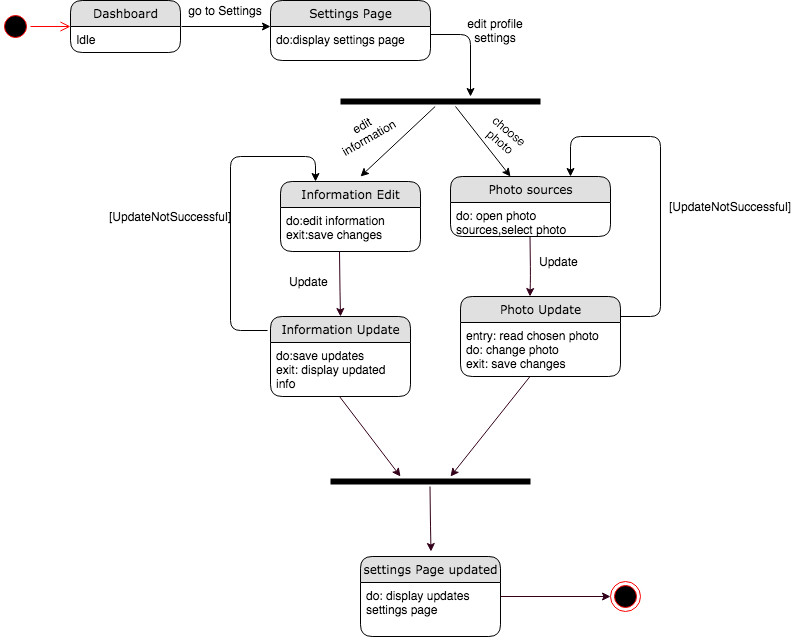

The diagram above was exported from draw.io. Its source (the exported page's mxGraphModel, read from the mxfile embedded in the PNG):
<mxGraphModel dx="946" dy="646" grid="1" gridSize="10" guides="1" tooltips="1" connect="1" arrows="1" fold="1" page="1" pageScale="1" pageWidth="1100" pageHeight="850" background="#ffffff" math="0" shadow="0">
  <root>
    <mxCell id="0" />
    <mxCell id="1" parent="0" />
    <mxCell id="JuLokaQtnEzh7Riw3Y3C-1" value="" style="ellipse;html=1;shape=startState;fillColor=#000000;strokeColor=#ff0000;" parent="1" vertex="1">
      <mxGeometry x="70" y="185" width="30" height="30" as="geometry" />
    </mxCell>
    <mxCell id="JuLokaQtnEzh7Riw3Y3C-2" value="" style="edgeStyle=orthogonalEdgeStyle;html=1;verticalAlign=bottom;endArrow=open;endSize=8;strokeColor=#ff0000;" parent="1" source="JuLokaQtnEzh7Riw3Y3C-1" edge="1">
      <mxGeometry relative="1" as="geometry">
        <mxPoint x="140" y="200" as="targetPoint" />
      </mxGeometry>
    </mxCell>
    <mxCell id="JuLokaQtnEzh7Riw3Y3C-3" value="" style="endArrow=classic;html=1;" parent="1" edge="1">
      <mxGeometry width="50" height="50" relative="1" as="geometry">
        <mxPoint x="251" y="200" as="sourcePoint" />
        <mxPoint x="340" y="200" as="targetPoint" />
      </mxGeometry>
    </mxCell>
    <mxCell id="JuLokaQtnEzh7Riw3Y3C-7" value="go to Settings" style="text;html=1;strokeColor=none;fillColor=none;align=center;verticalAlign=middle;whiteSpace=wrap;rounded=0;" parent="1" vertex="1">
      <mxGeometry x="250" y="174" width="90" height="20" as="geometry" />
    </mxCell>
    <mxCell id="JuLokaQtnEzh7Riw3Y3C-10" value="" style="endArrow=classic;html=1;" parent="1" source="JuLokaQtnEzh7Riw3Y3C-41" edge="1">
      <mxGeometry width="50" height="50" relative="1" as="geometry">
        <mxPoint x="500" y="199.5" as="sourcePoint" />
        <mxPoint x="430" y="350" as="targetPoint" />
        <Array as="points" />
      </mxGeometry>
    </mxCell>
    <mxCell id="JuLokaQtnEzh7Riw3Y3C-11" value="edit profile settings" style="text;html=1;strokeColor=none;fillColor=none;align=center;verticalAlign=middle;whiteSpace=wrap;rounded=0;" parent="1" vertex="1">
      <mxGeometry x="520" y="194" width="90" height="20" as="geometry" />
    </mxCell>
    <mxCell id="JuLokaQtnEzh7Riw3Y3C-20" value="" style="ellipse;html=1;shape=endState;fillColor=#000000;strokeColor=#ff0000;" parent="1" vertex="1">
      <mxGeometry x="680" y="755" width="30" height="30" as="geometry" />
    </mxCell>
    <mxCell id="JuLokaQtnEzh7Riw3Y3C-25" value="edit information" style="text;html=1;strokeColor=none;fillColor=none;align=center;verticalAlign=middle;whiteSpace=wrap;rounded=0;rotation=-30;" parent="1" vertex="1">
      <mxGeometry x="410" y="295" width="50" height="20" as="geometry" />
    </mxCell>
    <mxCell id="JuLokaQtnEzh7Riw3Y3C-26" value="" style="endArrow=classic;html=1;" parent="1" edge="1">
      <mxGeometry width="50" height="50" relative="1" as="geometry">
        <mxPoint x="525" y="280" as="sourcePoint" />
        <mxPoint x="580" y="350" as="targetPoint" />
      </mxGeometry>
    </mxCell>
    <mxCell id="JuLokaQtnEzh7Riw3Y3C-31" value="choose photo" style="text;html=1;strokeColor=none;fillColor=none;align=center;verticalAlign=middle;whiteSpace=wrap;rounded=0;rotation=40;" parent="1" vertex="1">
      <mxGeometry x="540" y="295" width="70" height="30" as="geometry" />
    </mxCell>
    <mxCell id="JuLokaQtnEzh7Riw3Y3C-35" value="[UpdateNotSuccessful]" style="text;html=1;strokeColor=none;fillColor=none;align=center;verticalAlign=middle;whiteSpace=wrap;rounded=0;" parent="1" vertex="1">
      <mxGeometry x="200" y="380" width="80" height="20" as="geometry" />
    </mxCell>
    <mxCell id="21ea969265ad0168-6" value="Dashboard" style="swimlane;html=1;fontStyle=0;childLayout=stackLayout;horizontal=1;startSize=26;fillColor=#e0e0e0;horizontalStack=0;resizeParent=1;resizeLast=0;collapsible=1;marginBottom=0;swimlaneFillColor=#ffffff;align=center;rounded=1;shadow=0;comic=0;labelBackgroundColor=none;strokeWidth=1;fontFamily=Verdana;fontSize=12" parent="1" vertex="1">
      <mxGeometry x="140" y="174" width="110" height="52" as="geometry" />
    </mxCell>
    <mxCell id="21ea969265ad0168-7" value="Idle" style="text;html=1;strokeColor=none;fillColor=none;spacingLeft=4;spacingRight=4;whiteSpace=wrap;overflow=hidden;rotatable=0;points=[[0,0.5],[1,0.5]];portConstraint=eastwest;" parent="21ea969265ad0168-6" vertex="1">
      <mxGeometry y="26" width="110" height="26" as="geometry" />
    </mxCell>
    <mxCell id="JuLokaQtnEzh7Riw3Y3C-4" value="Settings Page" style="swimlane;html=1;fontStyle=0;childLayout=stackLayout;horizontal=1;startSize=26;fillColor=#e0e0e0;horizontalStack=0;resizeParent=1;resizeLast=0;collapsible=1;marginBottom=0;swimlaneFillColor=#ffffff;align=center;rounded=1;shadow=0;comic=0;labelBackgroundColor=none;strokeWidth=1;fontFamily=Verdana;fontSize=12" parent="1" vertex="1">
      <mxGeometry x="340" y="174" width="160" height="60" as="geometry" />
    </mxCell>
    <mxCell id="JuLokaQtnEzh7Riw3Y3C-5" value="do:display settings page" style="text;html=1;strokeColor=none;fillColor=none;spacingLeft=4;spacingRight=4;whiteSpace=wrap;overflow=hidden;rotatable=0;points=[[0,0.5],[1,0.5]];portConstraint=eastwest;" parent="JuLokaQtnEzh7Riw3Y3C-4" vertex="1">
      <mxGeometry y="26" width="160" height="26" as="geometry" />
    </mxCell>
    <mxCell id="JuLokaQtnEzh7Riw3Y3C-41" value="" style="shape=line;html=1;strokeWidth=6;strokeColor=#000000;rotation=0;" parent="1" vertex="1">
      <mxGeometry x="410" y="270" width="200" height="10" as="geometry" />
    </mxCell>
    <mxCell id="JuLokaQtnEzh7Riw3Y3C-43" value="" style="endArrow=classic;html=1;" parent="1" edge="1">
      <mxGeometry width="50" height="50" relative="1" as="geometry">
        <mxPoint x="500" y="208" as="sourcePoint" />
        <mxPoint x="540" y="270" as="targetPoint" />
        <Array as="points">
          <mxPoint x="540" y="208" />
        </Array>
      </mxGeometry>
    </mxCell>
    <mxCell id="JuLokaQtnEzh7Riw3Y3C-44" value="" style="edgeStyle=segmentEdgeStyle;endArrow=classic;html=1;entryX=0.25;entryY=0;entryDx=0;entryDy=0;exitX=-0.021;exitY=0.175;exitDx=0;exitDy=0;exitPerimeter=0;" parent="1" target="JuLokaQtnEzh7Riw3Y3C-32" edge="1" source="JuLokaQtnEzh7Riw3Y3C-62">
      <mxGeometry width="50" height="50" relative="1" as="geometry">
        <mxPoint x="310" y="510" as="sourcePoint" />
        <mxPoint x="380" y="320" as="targetPoint" />
        <Array as="points">
          <mxPoint x="300" y="504" />
          <mxPoint x="300" y="330" />
          <mxPoint x="385" y="330" />
        </Array>
      </mxGeometry>
    </mxCell>
    <mxCell id="JuLokaQtnEzh7Riw3Y3C-52" value="" style="endArrow=classic;html=1;strokeColor=#33001A;" parent="1" edge="1">
      <mxGeometry width="50" height="50" relative="1" as="geometry">
        <mxPoint x="599.5" y="409.5" as="sourcePoint" />
        <mxPoint x="599.5" y="470" as="targetPoint" />
        <Array as="points">
          <mxPoint x="600" y="450" />
        </Array>
      </mxGeometry>
    </mxCell>
    <mxCell id="JuLokaQtnEzh7Riw3Y3C-27" value="Photo sources" style="swimlane;html=1;fontStyle=0;childLayout=stackLayout;horizontal=1;startSize=26;fillColor=#e0e0e0;horizontalStack=0;resizeParent=1;resizeLast=0;collapsible=1;marginBottom=0;swimlaneFillColor=#ffffff;align=center;rounded=1;shadow=0;comic=0;labelBackgroundColor=none;strokeWidth=1;fontFamily=Verdana;fontSize=12" parent="1" vertex="1">
      <mxGeometry x="520" y="350" width="160" height="60" as="geometry" />
    </mxCell>
    <mxCell id="JuLokaQtnEzh7Riw3Y3C-28" value="do: open photo sources,select photo" style="text;html=1;strokeColor=none;fillColor=none;spacingLeft=4;spacingRight=4;whiteSpace=wrap;overflow=hidden;rotatable=0;points=[[0,0.5],[1,0.5]];portConstraint=eastwest;" parent="JuLokaQtnEzh7Riw3Y3C-27" vertex="1">
      <mxGeometry y="26" width="160" height="34" as="geometry" />
    </mxCell>
    <mxCell id="JuLokaQtnEzh7Riw3Y3C-32" value="Information Edit" style="swimlane;html=1;fontStyle=0;childLayout=stackLayout;horizontal=1;startSize=26;fillColor=#e0e0e0;horizontalStack=0;resizeParent=1;resizeLast=0;collapsible=1;marginBottom=0;swimlaneFillColor=#ffffff;align=center;rounded=1;shadow=0;comic=0;labelBackgroundColor=none;strokeWidth=1;fontFamily=Verdana;fontSize=12" parent="1" vertex="1">
      <mxGeometry x="350" y="355" width="140" height="70" as="geometry" />
    </mxCell>
    <mxCell id="JuLokaQtnEzh7Riw3Y3C-33" value="do:edit information&lt;br&gt;exit:save changes" style="text;html=1;strokeColor=none;fillColor=none;spacingLeft=4;spacingRight=4;whiteSpace=wrap;overflow=hidden;rotatable=0;points=[[0,0.5],[1,0.5]];portConstraint=eastwest;" parent="JuLokaQtnEzh7Riw3Y3C-32" vertex="1">
      <mxGeometry y="26" width="140" height="40" as="geometry" />
    </mxCell>
    <mxCell id="JuLokaQtnEzh7Riw3Y3C-21" value="Photo Update" style="swimlane;html=1;fontStyle=0;childLayout=stackLayout;horizontal=1;startSize=26;fillColor=#e0e0e0;horizontalStack=0;resizeParent=1;resizeLast=0;collapsible=1;marginBottom=0;swimlaneFillColor=#ffffff;align=center;rounded=1;shadow=0;comic=0;labelBackgroundColor=none;strokeWidth=1;fontFamily=Verdana;fontSize=12" parent="1" vertex="1">
      <mxGeometry x="530" y="470" width="160" height="80" as="geometry" />
    </mxCell>
    <mxCell id="JuLokaQtnEzh7Riw3Y3C-22" value="entry: read chosen photo&lt;br&gt;do: change photo&lt;br&gt;exit: save changes" style="text;html=1;strokeColor=none;fillColor=none;spacingLeft=4;spacingRight=4;whiteSpace=wrap;overflow=hidden;rotatable=0;points=[[0,0.5],[1,0.5]];portConstraint=eastwest;" parent="JuLokaQtnEzh7Riw3Y3C-21" vertex="1">
      <mxGeometry y="26" width="160" height="54" as="geometry" />
    </mxCell>
    <mxCell id="JuLokaQtnEzh7Riw3Y3C-56" value="Update&amp;nbsp;" style="text;html=1;strokeColor=none;fillColor=none;align=center;verticalAlign=middle;whiteSpace=wrap;rounded=0;" parent="1" vertex="1">
      <mxGeometry x="610" y="425" width="40" height="20" as="geometry" />
    </mxCell>
    <mxCell id="JuLokaQtnEzh7Riw3Y3C-59" value="" style="endArrow=classic;html=1;strokeColor=#33001A;" parent="1" edge="1">
      <mxGeometry width="50" height="50" relative="1" as="geometry">
        <mxPoint x="599.5" y="550" as="sourcePoint" />
        <mxPoint x="520" y="650" as="targetPoint" />
        <Array as="points" />
      </mxGeometry>
    </mxCell>
    <mxCell id="JuLokaQtnEzh7Riw3Y3C-61" value="" style="endArrow=classic;html=1;strokeColor=#33001A;entryX=0.5;entryY=0;entryDx=0;entryDy=0;" parent="1" target="JuLokaQtnEzh7Riw3Y3C-62" edge="1">
      <mxGeometry width="50" height="50" relative="1" as="geometry">
        <mxPoint x="409" y="425" as="sourcePoint" />
        <mxPoint x="409" y="485.5" as="targetPoint" />
        <Array as="points">
          <mxPoint x="409.5" y="465.5" />
        </Array>
      </mxGeometry>
    </mxCell>
    <mxCell id="JuLokaQtnEzh7Riw3Y3C-62" value="Information Update" style="swimlane;html=1;fontStyle=0;childLayout=stackLayout;horizontal=1;startSize=26;fillColor=#e0e0e0;horizontalStack=0;resizeParent=1;resizeLast=0;collapsible=1;marginBottom=0;swimlaneFillColor=#ffffff;align=center;rounded=1;shadow=0;comic=0;labelBackgroundColor=none;strokeWidth=1;fontFamily=Verdana;fontSize=12" parent="1" vertex="1">
      <mxGeometry x="340" y="490" width="140" height="80" as="geometry" />
    </mxCell>
    <mxCell id="JuLokaQtnEzh7Riw3Y3C-63" value="do:save updates&lt;br&gt;exit: display updated info" style="text;html=1;strokeColor=none;fillColor=none;spacingLeft=4;spacingRight=4;whiteSpace=wrap;overflow=hidden;rotatable=0;points=[[0,0.5],[1,0.5]];portConstraint=eastwest;" parent="JuLokaQtnEzh7Riw3Y3C-62" vertex="1">
      <mxGeometry y="26" width="140" height="54" as="geometry" />
    </mxCell>
    <mxCell id="JuLokaQtnEzh7Riw3Y3C-64" value="" style="endArrow=classic;html=1;strokeColor=#33001A;" parent="1" edge="1">
      <mxGeometry width="50" height="50" relative="1" as="geometry">
        <mxPoint x="409" y="570" as="sourcePoint" />
        <mxPoint x="470" y="650" as="targetPoint" />
        <Array as="points" />
      </mxGeometry>
    </mxCell>
    <mxCell id="JuLokaQtnEzh7Riw3Y3C-65" value="" style="shape=line;html=1;strokeWidth=6;strokeColor=#000000;rotation=0;" parent="1" vertex="1">
      <mxGeometry x="400" y="650" width="200" height="10" as="geometry" />
    </mxCell>
    <mxCell id="JuLokaQtnEzh7Riw3Y3C-66" value="" style="endArrow=classic;html=1;strokeColor=#33001A;entryX=0.5;entryY=0;entryDx=0;entryDy=0;" parent="1" edge="1">
      <mxGeometry width="50" height="50" relative="1" as="geometry">
        <mxPoint x="499.5" y="660" as="sourcePoint" />
        <mxPoint x="500.5" y="725" as="targetPoint" />
        <Array as="points">
          <mxPoint x="500" y="700.5" />
        </Array>
      </mxGeometry>
    </mxCell>
    <mxCell id="JuLokaQtnEzh7Riw3Y3C-67" value="settings Page updated" style="swimlane;html=1;fontStyle=0;childLayout=stackLayout;horizontal=1;startSize=26;fillColor=#e0e0e0;horizontalStack=0;resizeParent=1;resizeLast=0;collapsible=1;marginBottom=0;swimlaneFillColor=#ffffff;align=center;rounded=1;shadow=0;comic=0;labelBackgroundColor=none;strokeWidth=1;fontFamily=Verdana;fontSize=12" parent="1" vertex="1">
      <mxGeometry x="430" y="730" width="140" height="80" as="geometry" />
    </mxCell>
    <mxCell id="JuLokaQtnEzh7Riw3Y3C-68" value="do: display updates settings page" style="text;html=1;strokeColor=none;fillColor=none;spacingLeft=4;spacingRight=4;whiteSpace=wrap;overflow=hidden;rotatable=0;points=[[0,0.5],[1,0.5]];portConstraint=eastwest;" parent="JuLokaQtnEzh7Riw3Y3C-67" vertex="1">
      <mxGeometry y="26" width="140" height="54" as="geometry" />
    </mxCell>
    <mxCell id="JuLokaQtnEzh7Riw3Y3C-69" value="" style="endArrow=classic;html=1;strokeColor=#33001A;" parent="1" edge="1">
      <mxGeometry width="50" height="50" relative="1" as="geometry">
        <mxPoint x="570" y="770" as="sourcePoint" />
        <mxPoint x="680" y="770" as="targetPoint" />
        <Array as="points" />
      </mxGeometry>
    </mxCell>
    <mxCell id="Fjzbvsaa3bJh2Papa4zq-1" value="" style="edgeStyle=segmentEdgeStyle;endArrow=classic;html=1;entryX=0.75;entryY=0;entryDx=0;entryDy=0;" parent="1" target="JuLokaQtnEzh7Riw3Y3C-27" edge="1">
      <mxGeometry width="50" height="50" relative="1" as="geometry">
        <mxPoint x="690" y="490" as="sourcePoint" />
        <mxPoint x="640" y="320" as="targetPoint" />
        <Array as="points">
          <mxPoint x="730" y="490" />
          <mxPoint x="730" y="310" />
          <mxPoint x="640" y="310" />
        </Array>
      </mxGeometry>
    </mxCell>
    <mxCell id="Fjzbvsaa3bJh2Papa4zq-2" value="[UpdateNotSuccessful]" style="text;html=1;strokeColor=none;fillColor=none;align=center;verticalAlign=middle;whiteSpace=wrap;rounded=0;" parent="1" vertex="1">
      <mxGeometry x="760" y="370" width="80" height="20" as="geometry" />
    </mxCell>
    <mxCell id="Fjzbvsaa3bJh2Papa4zq-3" value="Update&amp;nbsp;" style="text;html=1;strokeColor=none;fillColor=none;align=center;verticalAlign=middle;whiteSpace=wrap;rounded=0;" parent="1" vertex="1">
      <mxGeometry x="360" y="445" width="40" height="20" as="geometry" />
    </mxCell>
  </root>
</mxGraphModel>